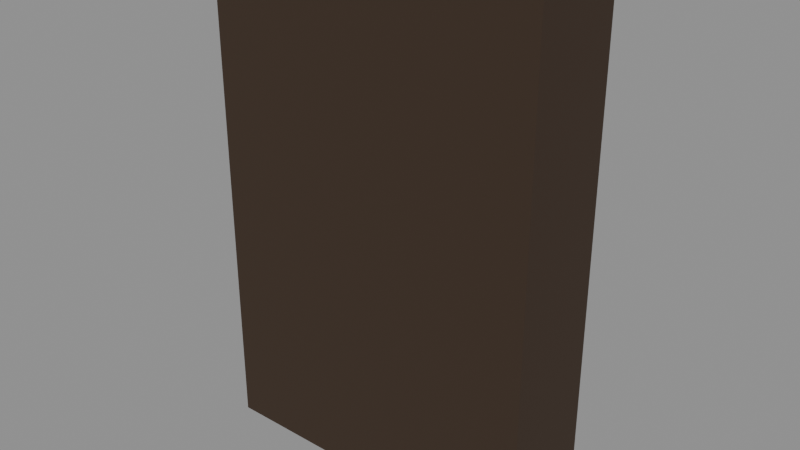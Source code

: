 # Source: PRP_Shelf_A.blend  (saved by Blender 5.2.44; exported with 4.5.12 LTS)
import bpy
from mathutils import Matrix  # noqa: F401  (used for matrix-valued properties, if any)

bpy.ops.wm.read_factory_settings(use_empty=True)
scene = bpy.context.scene
scene.name = 'Scene'

# ---- collections
col_assets = bpy.data.collections.new('Assets'); scene.collection.children.link(col_assets)

# ---- materials (node trees are filled in below, after node groups)
mat_mat_wood_trim = bpy.data.materials.new('MAT_Wood_Trim')
mat_mat_wood_cabin = bpy.data.materials.new('MAT_Wood_Cabin')
mat_mat_fabric_dark = bpy.data.materials.new('MAT_Fabric_Dark')
mat_mat_fabric_worn = bpy.data.materials.new('MAT_Fabric_Worn')
mat_mat_paper = bpy.data.materials.new('MAT_Paper')

# ---- material node trees
mat_mat_wood_trim.use_nodes = True; mat_mat_wood_trim.node_tree.nodes.clear()
_N = mat_mat_wood_trim.node_tree.nodes; _L = mat_mat_wood_trim.node_tree.links
n0 = _N.new('ShaderNodeBsdfPrincipled'); n0.name = 'Principled BSDF'; n0.location = (-200, 100)
n0.inputs[0].default_value = (0.04231, 0.02315, 0.01161, 1.0)
n0.inputs[2].default_value = 0.8
n0.inputs[10].default_value = 0.005
n1 = _N.new('ShaderNodeOutputMaterial'); n1.name = 'Material Output'; n1.location = (200, 100)
_L.new(n0.outputs[0], n1.inputs[0])
n1.is_active_output = True
mat_mat_wood_cabin.use_nodes = True; mat_mat_wood_cabin.node_tree.nodes.clear()
_N = mat_mat_wood_cabin.node_tree.nodes; _L = mat_mat_wood_cabin.node_tree.links
n0 = _N.new('ShaderNodeBsdfPrincipled'); n0.name = 'Principled BSDF'; n0.location = (-200, 100)
n0.inputs[0].default_value = (0.6939, 0.4564, 0.2623, 1.0)
n0.inputs[2].default_value = 0.8
n0.inputs[10].default_value = 0.005
n1 = _N.new('ShaderNodeOutputMaterial'); n1.name = 'Material Output'; n1.location = (200, 100)
_L.new(n0.outputs[0], n1.inputs[0])
n1.is_active_output = True
mat_mat_fabric_dark.use_nodes = True; mat_mat_fabric_dark.node_tree.nodes.clear()
_N = mat_mat_fabric_dark.node_tree.nodes; _L = mat_mat_fabric_dark.node_tree.links
n0 = _N.new('ShaderNodeBsdfPrincipled'); n0.name = 'Principled BSDF'; n0.location = (-200, 100)
n0.inputs[0].default_value = (0.04374, 0.04231, 0.05781, 1.0)
n0.inputs[2].default_value = 0.95
n0.inputs[10].default_value = 0.005
n1 = _N.new('ShaderNodeOutputMaterial'); n1.name = 'Material Output'; n1.location = (200, 100)
_L.new(n0.outputs[0], n1.inputs[0])
n1.is_active_output = True
mat_mat_fabric_worn.use_nodes = True; mat_mat_fabric_worn.node_tree.nodes.clear()
_N = mat_mat_fabric_worn.node_tree.nodes; _L = mat_mat_fabric_worn.node_tree.links
n0 = _N.new('ShaderNodeBsdfPrincipled'); n0.name = 'Principled BSDF'; n0.location = (-200, 100)
n0.inputs[0].default_value = (0.1022, 0.06848, 0.04231, 1.0)
n0.inputs[2].default_value = 0.95
n0.inputs[10].default_value = 0.005
n1 = _N.new('ShaderNodeOutputMaterial'); n1.name = 'Material Output'; n1.location = (200, 100)
_L.new(n0.outputs[0], n1.inputs[0])
n1.is_active_output = True
mat_mat_paper.use_nodes = True; mat_mat_paper.node_tree.nodes.clear()
_N = mat_mat_paper.node_tree.nodes; _L = mat_mat_paper.node_tree.links
n0 = _N.new('ShaderNodeBsdfPrincipled'); n0.name = 'Principled BSDF'; n0.location = (-200, 100)
n0.inputs[0].default_value = (0.807, 0.7157, 0.5271, 1.0)
n0.inputs[2].default_value = 0.9
n0.inputs[10].default_value = 0.005
n1 = _N.new('ShaderNodeOutputMaterial'); n1.name = 'Material Output'; n1.location = (200, 100)
_L.new(n0.outputs[0], n1.inputs[0])
n1.is_active_output = True

# ---- meshes
me_prp_shelf_a_body_mesh = bpy.data.meshes.new('PRP_Shelf_A_Body_Mesh')
me_prp_shelf_a_body_mesh.from_pydata([(-0.6, -0.175, 0.0), (-0.6, -0.175, 1.8), (-0.6, 0.175, 0.0), (-0.6, 0.175, 1.8), (0.6, -0.175, 0.0), (0.6, -0.175, 1.8), (0.6, 0.175, 0.0), (0.6, 0.175, 1.8)], [], [(0, 1, 3, 2), (2, 3, 7, 6), (6, 7, 5, 4), (4, 5, 1, 0), (2, 6, 4, 0), (7, 3, 1, 5)])
me_prp_shelf_a_body_mesh.materials.append(mat_mat_wood_trim)
me_prp_shelf_a_body_mesh.update()
me_prp_shelf_a_shelf0_mesh = bpy.data.meshes.new('PRP_Shelf_A_Shelf0_Mesh')
me_prp_shelf_a_shelf0_mesh.from_pydata([(-0.55, -0.16, 0.285), (-0.55, -0.16, 0.315), (-0.55, 0.14, 0.285), (-0.55, 0.14, 0.315), (0.55, -0.16, 0.285), (0.55, -0.16, 0.315), (0.55, 0.14, 0.285), (0.55, 0.14, 0.315)], [], [(0, 1, 3, 2), (2, 3, 7, 6), (6, 7, 5, 4), (4, 5, 1, 0), (2, 6, 4, 0), (7, 3, 1, 5)])
me_prp_shelf_a_shelf0_mesh.materials.append(mat_mat_wood_cabin)
me_prp_shelf_a_shelf0_mesh.update()
me_prp_shelf_a_shelf1_mesh = bpy.data.meshes.new('PRP_Shelf_A_Shelf1_Mesh')
me_prp_shelf_a_shelf1_mesh.from_pydata([(-0.55, -0.16, 0.705), (-0.55, -0.16, 0.735), (-0.55, 0.14, 0.705), (-0.55, 0.14, 0.735), (0.55, -0.16, 0.705), (0.55, -0.16, 0.735), (0.55, 0.14, 0.705), (0.55, 0.14, 0.735)], [], [(0, 1, 3, 2), (2, 3, 7, 6), (6, 7, 5, 4), (4, 5, 1, 0), (2, 6, 4, 0), (7, 3, 1, 5)])
me_prp_shelf_a_shelf1_mesh.materials.append(mat_mat_wood_cabin)
me_prp_shelf_a_shelf1_mesh.update()
me_prp_shelf_a_shelf2_mesh = bpy.data.meshes.new('PRP_Shelf_A_Shelf2_Mesh')
me_prp_shelf_a_shelf2_mesh.from_pydata([(-0.55, -0.16, 1.125), (-0.55, -0.16, 1.155), (-0.55, 0.14, 1.125), (-0.55, 0.14, 1.155), (0.55, -0.16, 1.125), (0.55, -0.16, 1.155), (0.55, 0.14, 1.125), (0.55, 0.14, 1.155)], [], [(0, 1, 3, 2), (2, 3, 7, 6), (6, 7, 5, 4), (4, 5, 1, 0), (2, 6, 4, 0), (7, 3, 1, 5)])
me_prp_shelf_a_shelf2_mesh.materials.append(mat_mat_wood_cabin)
me_prp_shelf_a_shelf2_mesh.update()
me_prp_shelf_a_shelf3_mesh = bpy.data.meshes.new('PRP_Shelf_A_Shelf3_Mesh')
me_prp_shelf_a_shelf3_mesh.from_pydata([(-0.55, -0.16, 1.545), (-0.55, -0.16, 1.575), (-0.55, 0.14, 1.545), (-0.55, 0.14, 1.575), (0.55, -0.16, 1.545), (0.55, -0.16, 1.575), (0.55, 0.14, 1.545), (0.55, 0.14, 1.575)], [], [(0, 1, 3, 2), (2, 3, 7, 6), (6, 7, 5, 4), (4, 5, 1, 0), (2, 6, 4, 0), (7, 3, 1, 5)])
me_prp_shelf_a_shelf3_mesh.materials.append(mat_mat_wood_cabin)
me_prp_shelf_a_shelf3_mesh.update()
me_prp_shelf_a_book0_mesh = bpy.data.meshes.new('PRP_Shelf_A_Book0_Mesh')
me_prp_shelf_a_book0_mesh.from_pydata([(-0.48, -0.13, 0.34), (-0.48, -0.13, 0.62), (-0.48, 0.07, 0.34), (-0.48, 0.07, 0.62), (-0.42, -0.13, 0.34), (-0.42, -0.13, 0.62), (-0.42, 0.07, 0.34), (-0.42, 0.07, 0.62)], [], [(0, 1, 3, 2), (2, 3, 7, 6), (6, 7, 5, 4), (4, 5, 1, 0), (2, 6, 4, 0), (7, 3, 1, 5)])
me_prp_shelf_a_book0_mesh.materials.append(mat_mat_fabric_dark)
me_prp_shelf_a_book0_mesh.update()
me_prp_shelf_a_book1_mesh = bpy.data.meshes.new('PRP_Shelf_A_Book1_Mesh')
me_prp_shelf_a_book1_mesh.from_pydata([(-0.37, -0.13, 0.34), (-0.37, -0.13, 0.62), (-0.37, 0.07, 0.34), (-0.37, 0.07, 0.62), (-0.31, -0.13, 0.34), (-0.31, -0.13, 0.62), (-0.31, 0.07, 0.34), (-0.31, 0.07, 0.62)], [], [(0, 1, 3, 2), (2, 3, 7, 6), (6, 7, 5, 4), (4, 5, 1, 0), (2, 6, 4, 0), (7, 3, 1, 5)])
me_prp_shelf_a_book1_mesh.materials.append(mat_mat_fabric_worn)
me_prp_shelf_a_book1_mesh.update()
me_prp_shelf_a_book2_mesh = bpy.data.meshes.new('PRP_Shelf_A_Book2_Mesh')
me_prp_shelf_a_book2_mesh.from_pydata([(-0.26, -0.13, 0.34), (-0.26, -0.13, 0.62), (-0.26, 0.07, 0.34), (-0.26, 0.07, 0.62), (-0.2, -0.13, 0.34), (-0.2, -0.13, 0.62), (-0.2, 0.07, 0.34), (-0.2, 0.07, 0.62)], [], [(0, 1, 3, 2), (2, 3, 7, 6), (6, 7, 5, 4), (4, 5, 1, 0), (2, 6, 4, 0), (7, 3, 1, 5)])
me_prp_shelf_a_book2_mesh.materials.append(mat_mat_paper)
me_prp_shelf_a_book2_mesh.update()
me_prp_shelf_a_book3_mesh = bpy.data.meshes.new('PRP_Shelf_A_Book3_Mesh')
me_prp_shelf_a_book3_mesh.from_pydata([(-0.15, -0.13, 0.34), (-0.15, -0.13, 0.62), (-0.15, 0.07, 0.34), (-0.15, 0.07, 0.62), (-0.09, -0.13, 0.34), (-0.09, -0.13, 0.62), (-0.09, 0.07, 0.34), (-0.09, 0.07, 0.62)], [], [(0, 1, 3, 2), (2, 3, 7, 6), (6, 7, 5, 4), (4, 5, 1, 0), (2, 6, 4, 0), (7, 3, 1, 5)])
me_prp_shelf_a_book3_mesh.materials.append(mat_mat_fabric_dark)
me_prp_shelf_a_book3_mesh.update()
me_prp_shelf_a_book4_mesh = bpy.data.meshes.new('PRP_Shelf_A_Book4_Mesh')
me_prp_shelf_a_book4_mesh.from_pydata([(-0.04, -0.13, 0.34), (-0.04, -0.13, 0.62), (-0.04, 0.07, 0.34), (-0.04, 0.07, 0.62), (0.02, -0.13, 0.34), (0.02, -0.13, 0.62), (0.02, 0.07, 0.34), (0.02, 0.07, 0.62)], [], [(0, 1, 3, 2), (2, 3, 7, 6), (6, 7, 5, 4), (4, 5, 1, 0), (2, 6, 4, 0), (7, 3, 1, 5)])
me_prp_shelf_a_book4_mesh.materials.append(mat_mat_fabric_worn)
me_prp_shelf_a_book4_mesh.update()
me_prp_shelf_a_book5_mesh = bpy.data.meshes.new('PRP_Shelf_A_Book5_Mesh')
me_prp_shelf_a_book5_mesh.from_pydata([(0.07, -0.13, 0.76), (0.07, -0.13, 1.04), (0.07, 0.07, 0.76), (0.07, 0.07, 1.04), (0.13, -0.13, 0.76), (0.13, -0.13, 1.04), (0.13, 0.07, 0.76), (0.13, 0.07, 1.04)], [], [(0, 1, 3, 2), (2, 3, 7, 6), (6, 7, 5, 4), (4, 5, 1, 0), (2, 6, 4, 0), (7, 3, 1, 5)])
me_prp_shelf_a_book5_mesh.materials.append(mat_mat_paper)
me_prp_shelf_a_book5_mesh.update()
me_prp_shelf_a_book6_mesh = bpy.data.meshes.new('PRP_Shelf_A_Book6_Mesh')
me_prp_shelf_a_book6_mesh.from_pydata([(0.18, -0.13, 0.76), (0.18, -0.13, 1.04), (0.18, 0.07, 0.76), (0.18, 0.07, 1.04), (0.24, -0.13, 0.76), (0.24, -0.13, 1.04), (0.24, 0.07, 0.76), (0.24, 0.07, 1.04)], [], [(0, 1, 3, 2), (2, 3, 7, 6), (6, 7, 5, 4), (4, 5, 1, 0), (2, 6, 4, 0), (7, 3, 1, 5)])
me_prp_shelf_a_book6_mesh.materials.append(mat_mat_fabric_dark)
me_prp_shelf_a_book6_mesh.update()
me_prp_shelf_a_book7_mesh = bpy.data.meshes.new('PRP_Shelf_A_Book7_Mesh')
me_prp_shelf_a_book7_mesh.from_pydata([(0.29, -0.13, 0.76), (0.29, -0.13, 1.04), (0.29, 0.07, 0.76), (0.29, 0.07, 1.04), (0.35, -0.13, 0.76), (0.35, -0.13, 1.04), (0.35, 0.07, 0.76), (0.35, 0.07, 1.04)], [], [(0, 1, 3, 2), (2, 3, 7, 6), (6, 7, 5, 4), (4, 5, 1, 0), (2, 6, 4, 0), (7, 3, 1, 5)])
me_prp_shelf_a_book7_mesh.materials.append(mat_mat_fabric_worn)
me_prp_shelf_a_book7_mesh.update()
me_prp_shelf_a_book8_mesh = bpy.data.meshes.new('PRP_Shelf_A_Book8_Mesh')
me_prp_shelf_a_book8_mesh.from_pydata([(0.4, -0.13, 0.76), (0.4, -0.13, 1.04), (0.4, 0.07, 0.76), (0.4, 0.07, 1.04), (0.46, -0.13, 0.76), (0.46, -0.13, 1.04), (0.46, 0.07, 0.76), (0.46, 0.07, 1.04)], [], [(0, 1, 3, 2), (2, 3, 7, 6), (6, 7, 5, 4), (4, 5, 1, 0), (2, 6, 4, 0), (7, 3, 1, 5)])
me_prp_shelf_a_book8_mesh.materials.append(mat_mat_paper)
me_prp_shelf_a_book8_mesh.update()

# ---- objects
ob_prp_shelf_a = bpy.data.objects.new('PRP_Shelf_A', None)
ob_prp_shelf_a_body = bpy.data.objects.new('PRP_Shelf_A_Body', me_prp_shelf_a_body_mesh)
ob_prp_shelf_a_shelf0 = bpy.data.objects.new('PRP_Shelf_A_Shelf0', me_prp_shelf_a_shelf0_mesh)
ob_prp_shelf_a_shelf1 = bpy.data.objects.new('PRP_Shelf_A_Shelf1', me_prp_shelf_a_shelf1_mesh)
ob_prp_shelf_a_shelf2 = bpy.data.objects.new('PRP_Shelf_A_Shelf2', me_prp_shelf_a_shelf2_mesh)
ob_prp_shelf_a_shelf3 = bpy.data.objects.new('PRP_Shelf_A_Shelf3', me_prp_shelf_a_shelf3_mesh)
ob_prp_shelf_a_book0 = bpy.data.objects.new('PRP_Shelf_A_Book0', me_prp_shelf_a_book0_mesh)
ob_prp_shelf_a_book1 = bpy.data.objects.new('PRP_Shelf_A_Book1', me_prp_shelf_a_book1_mesh)
ob_prp_shelf_a_book2 = bpy.data.objects.new('PRP_Shelf_A_Book2', me_prp_shelf_a_book2_mesh)
ob_prp_shelf_a_book3 = bpy.data.objects.new('PRP_Shelf_A_Book3', me_prp_shelf_a_book3_mesh)
ob_prp_shelf_a_book4 = bpy.data.objects.new('PRP_Shelf_A_Book4', me_prp_shelf_a_book4_mesh)
ob_prp_shelf_a_book5 = bpy.data.objects.new('PRP_Shelf_A_Book5', me_prp_shelf_a_book5_mesh)
ob_prp_shelf_a_book6 = bpy.data.objects.new('PRP_Shelf_A_Book6', me_prp_shelf_a_book6_mesh)
ob_prp_shelf_a_book7 = bpy.data.objects.new('PRP_Shelf_A_Book7', me_prp_shelf_a_book7_mesh)
ob_prp_shelf_a_book8 = bpy.data.objects.new('PRP_Shelf_A_Book8', me_prp_shelf_a_book8_mesh)

# ---- transforms, parenting, visibility, modifiers, constraints
ob_prp_shelf_a.location = (0.0, 0.0, 0.0)
ob_prp_shelf_a.empty_display_size = 0.05
ob_prp_shelf_a_body.parent = ob_prp_shelf_a
ob_prp_shelf_a_body.location = (0.0, 0.0, 0.0)
ob_prp_shelf_a_shelf0.parent = ob_prp_shelf_a
ob_prp_shelf_a_shelf0.location = (0.0, 0.0, 0.0)
ob_prp_shelf_a_shelf1.parent = ob_prp_shelf_a
ob_prp_shelf_a_shelf1.location = (0.0, 0.0, 0.0)
ob_prp_shelf_a_shelf2.parent = ob_prp_shelf_a
ob_prp_shelf_a_shelf2.location = (0.0, 0.0, 0.0)
ob_prp_shelf_a_shelf3.parent = ob_prp_shelf_a
ob_prp_shelf_a_shelf3.location = (0.0, 0.0, 0.0)
ob_prp_shelf_a_book0.parent = ob_prp_shelf_a
ob_prp_shelf_a_book0.location = (0.0, 0.0, 0.0)
ob_prp_shelf_a_book1.parent = ob_prp_shelf_a
ob_prp_shelf_a_book1.location = (0.0, 0.0, 0.0)
ob_prp_shelf_a_book2.parent = ob_prp_shelf_a
ob_prp_shelf_a_book2.location = (0.0, 0.0, 0.0)
ob_prp_shelf_a_book3.parent = ob_prp_shelf_a
ob_prp_shelf_a_book3.location = (0.0, 0.0, 0.0)
ob_prp_shelf_a_book4.parent = ob_prp_shelf_a
ob_prp_shelf_a_book4.location = (0.0, 0.0, 0.0)
ob_prp_shelf_a_book5.parent = ob_prp_shelf_a
ob_prp_shelf_a_book5.location = (0.0, 0.0, 0.0)
ob_prp_shelf_a_book6.parent = ob_prp_shelf_a
ob_prp_shelf_a_book6.location = (0.0, 0.0, 0.0)
ob_prp_shelf_a_book7.parent = ob_prp_shelf_a
ob_prp_shelf_a_book7.location = (0.0, 0.0, 0.0)
ob_prp_shelf_a_book8.parent = ob_prp_shelf_a
ob_prp_shelf_a_book8.location = (0.0, 0.0, 0.0)

# ---- collection membership
col_assets.objects.link(ob_prp_shelf_a)
col_assets.objects.link(ob_prp_shelf_a_body)
col_assets.objects.link(ob_prp_shelf_a_shelf0)
col_assets.objects.link(ob_prp_shelf_a_shelf1)
col_assets.objects.link(ob_prp_shelf_a_shelf2)
col_assets.objects.link(ob_prp_shelf_a_shelf3)
col_assets.objects.link(ob_prp_shelf_a_book0)
col_assets.objects.link(ob_prp_shelf_a_book1)
col_assets.objects.link(ob_prp_shelf_a_book2)
col_assets.objects.link(ob_prp_shelf_a_book3)
col_assets.objects.link(ob_prp_shelf_a_book4)
col_assets.objects.link(ob_prp_shelf_a_book5)
col_assets.objects.link(ob_prp_shelf_a_book6)
col_assets.objects.link(ob_prp_shelf_a_book7)
col_assets.objects.link(ob_prp_shelf_a_book8)

# ---- scene / render settings (as saved in the file)
scene.frame_start = 1; scene.frame_end = 250; scene.frame_set(1)
scene.render.engine = 'BLENDER_EEVEE_NEXT'
scene.render.bake_bias = 0.0
scene.render.bake_samples = 0
scene.render.compositor_device = 'GPU'
scene.eevee.use_volume_custom_range = False
scene.eevee.fast_gi_thickness_near = 0.1
scene.eevee.fast_gi_thickness_far = 0.0
scene.eevee.ray_tracing_options.screen_trace_thickness = 0.1
bpy.context.view_layer.update()

# ---- added for rendering (the .blend has no active camera and no usable light): camera, sun + grey world if the file has none
cam_auto = bpy.data.cameras.new('AutoCamera')
cam_auto.lens = 50.0
cam_auto.sensor_width = 36.0
cam_auto.clip_end = 1000.0
ob_auto_camera = bpy.data.objects.new('AutoCamera', cam_auto)
scene.collection.objects.link(ob_auto_camera)
ob_auto_camera.location = (2.02759, -2.43311, 2.52207)
ob_auto_camera.rotation_euler = (1.09748, -7.21219e-08, 0.694738)
scene.camera = ob_auto_camera
light_auto_sun = bpy.data.lights.new('AutoSun', 'SUN')
light_auto_sun.energy = 3.0
light_auto_sun.angle = 0.0523599
ob_auto_sun = bpy.data.objects.new('AutoSun', light_auto_sun)
scene.collection.objects.link(ob_auto_sun)
ob_auto_sun.rotation_euler = (0.872665, 0.174533, 0.523599)
if scene.world is None:
    world_auto = bpy.data.worlds.new('AutoWorld')
    world_auto.color = (0.3, 0.3, 0.3)
    scene.world = world_auto
bpy.context.view_layer.update()
